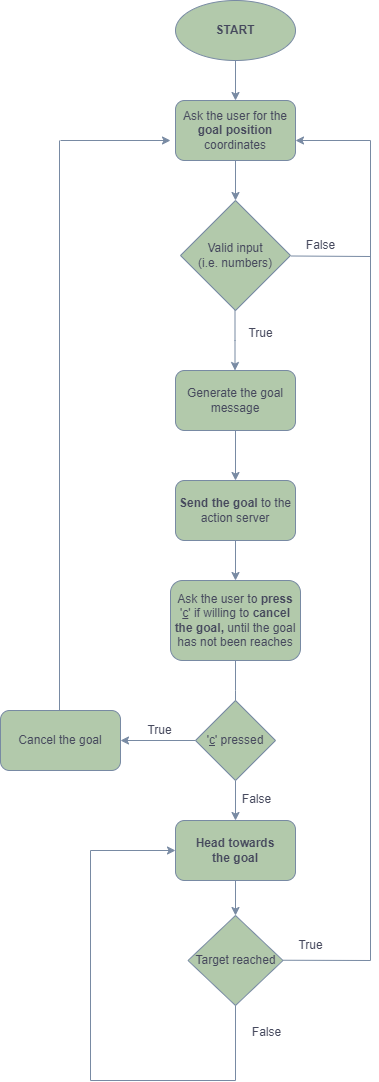

The diagram above was exported from draw.io. Its source (the exported page's mxGraphModel, read from the mxfile embedded in the PNG):
<mxGraphModel dx="794" dy="505" grid="1" gridSize="10" guides="1" tooltips="1" connect="1" arrows="1" fold="1" page="1" pageScale="1" pageWidth="827" pageHeight="1169" background="#FFFFFF" math="0" shadow="0">
  <root>
    <mxCell id="WIyWlLk6GJQsqaUBKTNV-0" />
    <mxCell id="WIyWlLk6GJQsqaUBKTNV-1" parent="WIyWlLk6GJQsqaUBKTNV-0" />
    <mxCell id="TKSxkb3gG6ZS69ZQLXla-2" value="" style="edgeStyle=orthogonalEdgeStyle;rounded=0;orthogonalLoop=1;jettySize=auto;html=1;strokeColor=#788AA3;fontColor=default;fillColor=#B2C9AB;labelBackgroundColor=none;" parent="WIyWlLk6GJQsqaUBKTNV-1" source="TKSxkb3gG6ZS69ZQLXla-0" target="TKSxkb3gG6ZS69ZQLXla-1" edge="1">
      <mxGeometry relative="1" as="geometry" />
    </mxCell>
    <mxCell id="TKSxkb3gG6ZS69ZQLXla-0" value="&lt;b&gt;START&lt;br&gt;&lt;/b&gt;" style="ellipse;whiteSpace=wrap;html=1;strokeColor=#788AA3;fontColor=#46495D;fillColor=#B2C9AB;labelBackgroundColor=none;" parent="WIyWlLk6GJQsqaUBKTNV-1" vertex="1">
      <mxGeometry x="365" width="120" height="60" as="geometry" />
    </mxCell>
    <mxCell id="c3z6KV3A5WKaGxaBrcul-5" value="" style="edgeStyle=orthogonalEdgeStyle;rounded=0;orthogonalLoop=1;jettySize=auto;html=1;strokeColor=#788AA3;fontColor=#46495D;fillColor=#B2C9AB;" parent="WIyWlLk6GJQsqaUBKTNV-1" source="TKSxkb3gG6ZS69ZQLXla-1" target="c3z6KV3A5WKaGxaBrcul-4" edge="1">
      <mxGeometry relative="1" as="geometry" />
    </mxCell>
    <mxCell id="TKSxkb3gG6ZS69ZQLXla-1" value="Ask the user for the &lt;b&gt;goal position&lt;/b&gt; coordinates" style="rounded=1;whiteSpace=wrap;html=1;fillColor=#B2C9AB;strokeColor=#788AA3;fontColor=#46495D;labelBackgroundColor=none;" parent="WIyWlLk6GJQsqaUBKTNV-1" vertex="1">
      <mxGeometry x="365" y="100" width="120" height="60" as="geometry" />
    </mxCell>
    <mxCell id="c3z6KV3A5WKaGxaBrcul-4" value="Valid input&lt;br&gt;(i.e. numbers)" style="rhombus;whiteSpace=wrap;html=1;strokeColor=#788AA3;fontColor=#46495D;fillColor=#B2C9AB;" parent="WIyWlLk6GJQsqaUBKTNV-1" vertex="1">
      <mxGeometry x="370" y="200" width="110" height="110" as="geometry" />
    </mxCell>
    <mxCell id="c3z6KV3A5WKaGxaBrcul-7" value="False" style="text;html=1;align=center;verticalAlign=middle;resizable=0;points=[];autosize=1;strokeColor=none;fillColor=none;fontColor=#46495D;" parent="WIyWlLk6GJQsqaUBKTNV-1" vertex="1">
      <mxGeometry x="485" y="230" width="50" height="30" as="geometry" />
    </mxCell>
    <mxCell id="c3z6KV3A5WKaGxaBrcul-8" value="" style="endArrow=none;html=1;rounded=0;strokeColor=#788AA3;fontColor=#46495D;fillColor=#B2C9AB;exitX=-0.08;exitY=0.85;exitDx=0;exitDy=0;exitPerimeter=0;" parent="WIyWlLk6GJQsqaUBKTNV-1" source="c3z6KV3A5WKaGxaBrcul-7" edge="1">
      <mxGeometry width="50" height="50" relative="1" as="geometry">
        <mxPoint x="475" y="360" as="sourcePoint" />
        <mxPoint x="560" y="140" as="targetPoint" />
        <Array as="points">
          <mxPoint x="560" y="256" />
        </Array>
      </mxGeometry>
    </mxCell>
    <mxCell id="c3z6KV3A5WKaGxaBrcul-9" value="" style="endArrow=classic;html=1;rounded=0;strokeColor=#788AA3;fontColor=#46495D;fillColor=#B2C9AB;" parent="WIyWlLk6GJQsqaUBKTNV-1" edge="1">
      <mxGeometry width="50" height="50" relative="1" as="geometry">
        <mxPoint x="560" y="140" as="sourcePoint" />
        <mxPoint x="485" y="140" as="targetPoint" />
        <Array as="points" />
      </mxGeometry>
    </mxCell>
    <mxCell id="c3z6KV3A5WKaGxaBrcul-10" value="" style="endArrow=classic;html=1;rounded=0;strokeColor=#788AA3;fontColor=#46495D;fillColor=#B2C9AB;" parent="WIyWlLk6GJQsqaUBKTNV-1" edge="1">
      <mxGeometry width="50" height="50" relative="1" as="geometry">
        <mxPoint x="424.5" y="310" as="sourcePoint" />
        <mxPoint x="424.5" y="370" as="targetPoint" />
        <Array as="points">
          <mxPoint x="424.5" y="340" />
        </Array>
      </mxGeometry>
    </mxCell>
    <mxCell id="c3z6KV3A5WKaGxaBrcul-15" value="" style="edgeStyle=orthogonalEdgeStyle;rounded=0;orthogonalLoop=1;jettySize=auto;html=1;strokeColor=#788AA3;fontColor=#46495D;fillColor=#B2C9AB;" parent="WIyWlLk6GJQsqaUBKTNV-1" source="c3z6KV3A5WKaGxaBrcul-11" target="c3z6KV3A5WKaGxaBrcul-14" edge="1">
      <mxGeometry relative="1" as="geometry" />
    </mxCell>
    <mxCell id="c3z6KV3A5WKaGxaBrcul-11" value="Generate the goal message" style="rounded=1;whiteSpace=wrap;html=1;strokeColor=#788AA3;fontColor=#46495D;fillColor=#B2C9AB;" parent="WIyWlLk6GJQsqaUBKTNV-1" vertex="1">
      <mxGeometry x="365" y="370" width="120" height="60" as="geometry" />
    </mxCell>
    <mxCell id="c3z6KV3A5WKaGxaBrcul-13" value="True" style="text;html=1;align=center;verticalAlign=middle;resizable=0;points=[];autosize=1;strokeColor=none;fillColor=none;fontColor=#46495D;" parent="WIyWlLk6GJQsqaUBKTNV-1" vertex="1">
      <mxGeometry x="425" y="318" width="50" height="30" as="geometry" />
    </mxCell>
    <mxCell id="c3z6KV3A5WKaGxaBrcul-17" value="" style="edgeStyle=orthogonalEdgeStyle;rounded=0;orthogonalLoop=1;jettySize=auto;html=1;strokeColor=#788AA3;fontColor=#46495D;fillColor=#B2C9AB;" parent="WIyWlLk6GJQsqaUBKTNV-1" source="c3z6KV3A5WKaGxaBrcul-14" target="c3z6KV3A5WKaGxaBrcul-16" edge="1">
      <mxGeometry relative="1" as="geometry" />
    </mxCell>
    <mxCell id="c3z6KV3A5WKaGxaBrcul-14" value="&lt;b&gt;Send the goal&lt;/b&gt; to the action server" style="whiteSpace=wrap;html=1;fillColor=#B2C9AB;strokeColor=#788AA3;fontColor=#46495D;rounded=1;" parent="WIyWlLk6GJQsqaUBKTNV-1" vertex="1">
      <mxGeometry x="365" y="480" width="120" height="60" as="geometry" />
    </mxCell>
    <mxCell id="c3z6KV3A5WKaGxaBrcul-19" value="" style="edgeStyle=orthogonalEdgeStyle;rounded=0;orthogonalLoop=1;jettySize=auto;html=1;strokeColor=#788AA3;fontColor=#46495D;fillColor=#B2C9AB;" parent="WIyWlLk6GJQsqaUBKTNV-1" source="c3z6KV3A5WKaGxaBrcul-16" edge="1">
      <mxGeometry relative="1" as="geometry">
        <mxPoint x="425" y="720" as="targetPoint" />
      </mxGeometry>
    </mxCell>
    <mxCell id="c3z6KV3A5WKaGxaBrcul-16" value="Ask the user to &lt;b&gt;press &lt;/b&gt;'&lt;u&gt;c&lt;/u&gt;' if willing to &lt;b&gt;cancel the goal, &lt;/b&gt;until the goal has not been reaches" style="whiteSpace=wrap;html=1;fillColor=#B2C9AB;strokeColor=#788AA3;fontColor=#46495D;rounded=1;" parent="WIyWlLk6GJQsqaUBKTNV-1" vertex="1">
      <mxGeometry x="360" y="580" width="130" height="80" as="geometry" />
    </mxCell>
    <mxCell id="c3z6KV3A5WKaGxaBrcul-31" style="edgeStyle=orthogonalEdgeStyle;rounded=0;orthogonalLoop=1;jettySize=auto;html=1;exitX=0;exitY=0.5;exitDx=0;exitDy=0;strokeColor=#788AA3;fontColor=#46495D;fillColor=#B2C9AB;" parent="WIyWlLk6GJQsqaUBKTNV-1" source="c3z6KV3A5WKaGxaBrcul-20" target="c3z6KV3A5WKaGxaBrcul-23" edge="1">
      <mxGeometry relative="1" as="geometry" />
    </mxCell>
    <mxCell id="c3z6KV3A5WKaGxaBrcul-36" style="edgeStyle=orthogonalEdgeStyle;rounded=0;orthogonalLoop=1;jettySize=auto;html=1;exitX=0.5;exitY=1;exitDx=0;exitDy=0;entryX=0.5;entryY=0;entryDx=0;entryDy=0;strokeColor=#788AA3;fontColor=#46495D;fillColor=#B2C9AB;" parent="WIyWlLk6GJQsqaUBKTNV-1" source="c3z6KV3A5WKaGxaBrcul-20" target="c3z6KV3A5WKaGxaBrcul-30" edge="1">
      <mxGeometry relative="1" as="geometry" />
    </mxCell>
    <mxCell id="c3z6KV3A5WKaGxaBrcul-20" value="'&lt;u&gt;c&lt;/u&gt;' pressed" style="rhombus;whiteSpace=wrap;html=1;strokeColor=#788AA3;fontColor=#46495D;fillColor=#B2C9AB;" parent="WIyWlLk6GJQsqaUBKTNV-1" vertex="1">
      <mxGeometry x="385" y="700" width="80" height="80" as="geometry" />
    </mxCell>
    <mxCell id="c3z6KV3A5WKaGxaBrcul-22" value="True" style="text;html=1;align=center;verticalAlign=middle;resizable=0;points=[];autosize=1;strokeColor=none;fillColor=none;fontColor=#46495D;" parent="WIyWlLk6GJQsqaUBKTNV-1" vertex="1">
      <mxGeometry x="323.5" y="715" width="50" height="30" as="geometry" />
    </mxCell>
    <mxCell id="c3z6KV3A5WKaGxaBrcul-23" value="Cancel the goal" style="rounded=1;whiteSpace=wrap;html=1;strokeColor=#788AA3;fontColor=#46495D;fillColor=#B2C9AB;" parent="WIyWlLk6GJQsqaUBKTNV-1" vertex="1">
      <mxGeometry x="190" y="710" width="120" height="60" as="geometry" />
    </mxCell>
    <mxCell id="c3z6KV3A5WKaGxaBrcul-27" value="" style="endArrow=none;html=1;rounded=0;strokeColor=#788AA3;fontColor=#46495D;fillColor=#B2C9AB;" parent="WIyWlLk6GJQsqaUBKTNV-1" edge="1">
      <mxGeometry width="50" height="50" relative="1" as="geometry">
        <mxPoint x="249" y="710" as="sourcePoint" />
        <mxPoint x="249" y="140" as="targetPoint" />
      </mxGeometry>
    </mxCell>
    <mxCell id="c3z6KV3A5WKaGxaBrcul-38" style="edgeStyle=orthogonalEdgeStyle;rounded=0;orthogonalLoop=1;jettySize=auto;html=1;exitX=0.5;exitY=1;exitDx=0;exitDy=0;entryX=0.5;entryY=0;entryDx=0;entryDy=0;strokeColor=#788AA3;fontColor=#46495D;fillColor=#B2C9AB;" parent="WIyWlLk6GJQsqaUBKTNV-1" source="c3z6KV3A5WKaGxaBrcul-30" target="c3z6KV3A5WKaGxaBrcul-37" edge="1">
      <mxGeometry relative="1" as="geometry" />
    </mxCell>
    <mxCell id="c3z6KV3A5WKaGxaBrcul-30" value="&lt;b&gt;Head towards &lt;br&gt;the goal&lt;/b&gt;" style="rounded=1;whiteSpace=wrap;html=1;strokeColor=#788AA3;fontColor=#46495D;fillColor=#B2C9AB;" parent="WIyWlLk6GJQsqaUBKTNV-1" vertex="1">
      <mxGeometry x="365" y="820" width="120" height="60" as="geometry" />
    </mxCell>
    <mxCell id="c3z6KV3A5WKaGxaBrcul-32" value="" style="endArrow=classic;html=1;rounded=0;strokeColor=#788AA3;fontColor=#46495D;fillColor=#B2C9AB;" parent="WIyWlLk6GJQsqaUBKTNV-1" edge="1">
      <mxGeometry width="50" height="50" relative="1" as="geometry">
        <mxPoint x="250" y="140" as="sourcePoint" />
        <mxPoint x="360" y="140" as="targetPoint" />
      </mxGeometry>
    </mxCell>
    <mxCell id="c3z6KV3A5WKaGxaBrcul-37" value="Target reached" style="rhombus;whiteSpace=wrap;html=1;strokeColor=#788AA3;fontColor=#46495D;fillColor=#B2C9AB;" parent="WIyWlLk6GJQsqaUBKTNV-1" vertex="1">
      <mxGeometry x="377.5" y="915" width="95" height="90" as="geometry" />
    </mxCell>
    <mxCell id="c3z6KV3A5WKaGxaBrcul-41" value="" style="endArrow=none;html=1;rounded=0;strokeColor=#788AA3;fontColor=#46495D;fillColor=#B2C9AB;" parent="WIyWlLk6GJQsqaUBKTNV-1" edge="1">
      <mxGeometry width="50" height="50" relative="1" as="geometry">
        <mxPoint x="472.5" y="959.74" as="sourcePoint" />
        <mxPoint x="560" y="960" as="targetPoint" />
      </mxGeometry>
    </mxCell>
    <mxCell id="c3z6KV3A5WKaGxaBrcul-42" value="" style="endArrow=none;html=1;rounded=0;strokeColor=#788AA3;fontColor=#46495D;fillColor=#B2C9AB;" parent="WIyWlLk6GJQsqaUBKTNV-1" edge="1">
      <mxGeometry width="50" height="50" relative="1" as="geometry">
        <mxPoint x="560" y="960" as="sourcePoint" />
        <mxPoint x="560" y="227" as="targetPoint" />
      </mxGeometry>
    </mxCell>
    <mxCell id="c3z6KV3A5WKaGxaBrcul-43" value="True" style="text;html=1;align=center;verticalAlign=middle;resizable=0;points=[];autosize=1;strokeColor=none;fillColor=none;fontColor=#46495D;" parent="WIyWlLk6GJQsqaUBKTNV-1" vertex="1">
      <mxGeometry x="475" y="930" width="50" height="30" as="geometry" />
    </mxCell>
    <mxCell id="c3z6KV3A5WKaGxaBrcul-44" value="False" style="text;html=1;align=center;verticalAlign=middle;resizable=0;points=[];autosize=1;strokeColor=none;fillColor=none;fontColor=#46495D;" parent="WIyWlLk6GJQsqaUBKTNV-1" vertex="1">
      <mxGeometry x="421" y="784" width="50" height="30" as="geometry" />
    </mxCell>
    <mxCell id="c3z6KV3A5WKaGxaBrcul-47" value="False" style="text;html=1;align=center;verticalAlign=middle;resizable=0;points=[];autosize=1;strokeColor=none;fillColor=none;fontColor=#46495D;" parent="WIyWlLk6GJQsqaUBKTNV-1" vertex="1">
      <mxGeometry x="431" y="1017" width="50" height="30" as="geometry" />
    </mxCell>
    <mxCell id="c3z6KV3A5WKaGxaBrcul-49" value="" style="endArrow=none;html=1;rounded=0;strokeColor=#788AA3;fontColor=#46495D;fillColor=#B2C9AB;" parent="WIyWlLk6GJQsqaUBKTNV-1" edge="1">
      <mxGeometry width="50" height="50" relative="1" as="geometry">
        <mxPoint x="280" y="1080" as="sourcePoint" />
        <mxPoint x="425" y="1080" as="targetPoint" />
      </mxGeometry>
    </mxCell>
    <mxCell id="c3z6KV3A5WKaGxaBrcul-50" value="" style="endArrow=none;html=1;rounded=0;strokeColor=#788AA3;fontColor=#46495D;fillColor=#B2C9AB;entryX=0.5;entryY=1;entryDx=0;entryDy=0;" parent="WIyWlLk6GJQsqaUBKTNV-1" target="c3z6KV3A5WKaGxaBrcul-37" edge="1">
      <mxGeometry width="50" height="50" relative="1" as="geometry">
        <mxPoint x="425" y="1080" as="sourcePoint" />
        <mxPoint x="425" y="1007" as="targetPoint" />
      </mxGeometry>
    </mxCell>
    <mxCell id="c3z6KV3A5WKaGxaBrcul-51" value="" style="endArrow=none;html=1;rounded=0;strokeColor=#788AA3;fontColor=#46495D;fillColor=#B2C9AB;" parent="WIyWlLk6GJQsqaUBKTNV-1" edge="1">
      <mxGeometry width="50" height="50" relative="1" as="geometry">
        <mxPoint x="280" y="1080" as="sourcePoint" />
        <mxPoint x="280" y="850" as="targetPoint" />
      </mxGeometry>
    </mxCell>
    <mxCell id="c3z6KV3A5WKaGxaBrcul-52" value="" style="endArrow=classic;html=1;rounded=0;strokeColor=#788AA3;fontColor=#46495D;fillColor=#B2C9AB;entryX=0;entryY=0.5;entryDx=0;entryDy=0;" parent="WIyWlLk6GJQsqaUBKTNV-1" target="c3z6KV3A5WKaGxaBrcul-30" edge="1">
      <mxGeometry width="50" height="50" relative="1" as="geometry">
        <mxPoint x="280" y="850" as="sourcePoint" />
        <mxPoint x="265" y="849.58" as="targetPoint" />
      </mxGeometry>
    </mxCell>
  </root>
</mxGraphModel>